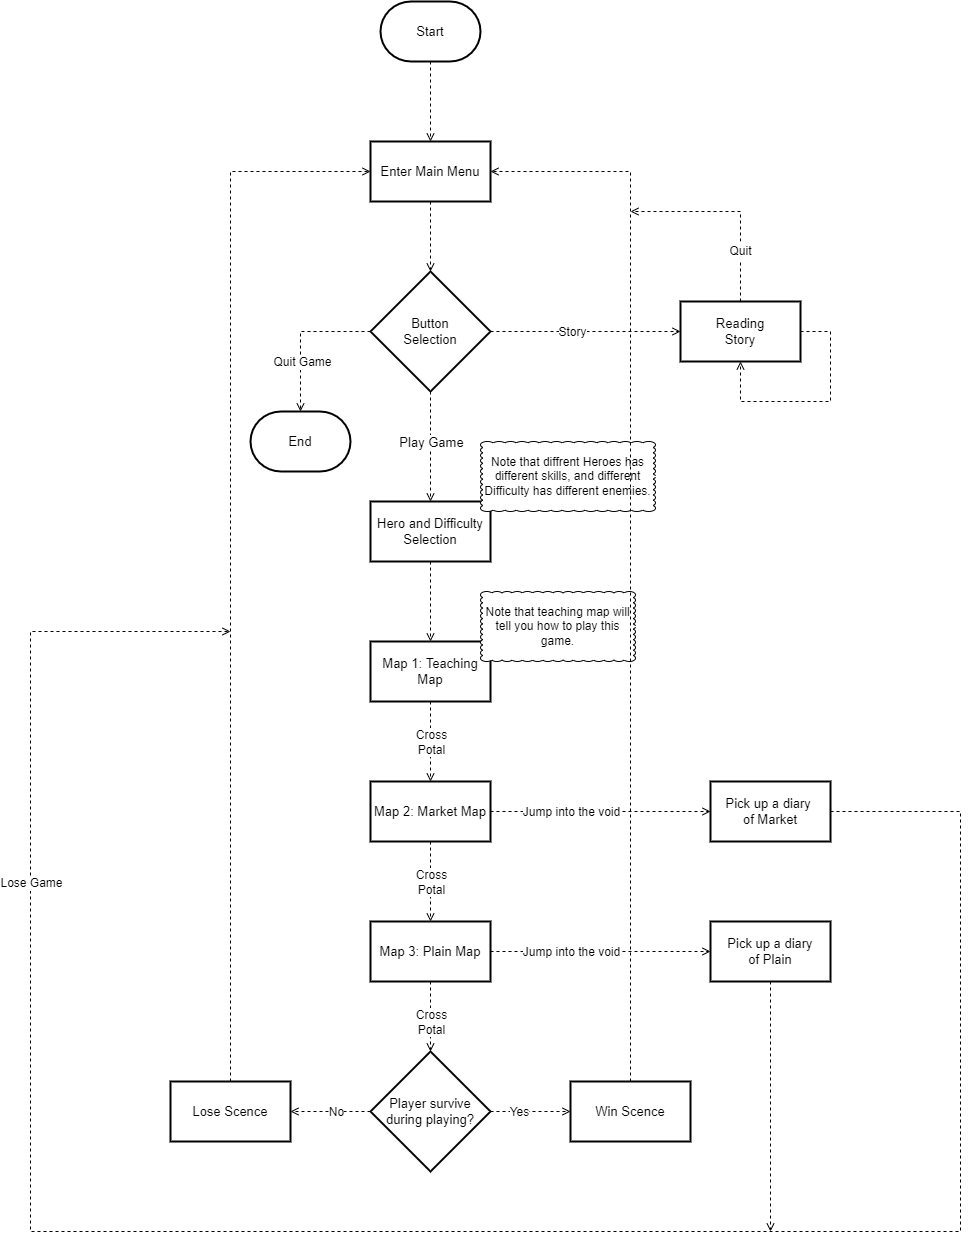

The diagram above was exported from draw.io. Its source (the exported page's mxGraphModel, read from the mxfile embedded in the PNG):
<mxGraphModel dx="1405" dy="853" grid="1" gridSize="10" guides="1" tooltips="1" connect="1" arrows="1" fold="1" page="1" pageScale="1" pageWidth="1169" pageHeight="827" math="0" shadow="0">
  <root>
    <mxCell id="0" />
    <mxCell id="1" parent="0" />
    <mxCell id="rXmToLNbm2_4g6Njwmsw-3" value="" style="edgeStyle=orthogonalEdgeStyle;rounded=0;orthogonalLoop=1;jettySize=auto;html=1;dashed=1;fontSize=13;endArrow=open;endFill=0;" parent="1" source="rXmToLNbm2_4g6Njwmsw-1" target="rXmToLNbm2_4g6Njwmsw-2" edge="1">
      <mxGeometry relative="1" as="geometry" />
    </mxCell>
    <mxCell id="rXmToLNbm2_4g6Njwmsw-1" value="Start" style="strokeWidth=2;html=1;shape=mxgraph.flowchart.terminator;whiteSpace=wrap;fontSize=13;" parent="1" vertex="1">
      <mxGeometry x="490" y="400" width="100" height="60" as="geometry" />
    </mxCell>
    <mxCell id="YiJvz_ciou-cYgyI4K_m-2" value="" style="edgeStyle=orthogonalEdgeStyle;rounded=0;orthogonalLoop=1;jettySize=auto;html=1;dashed=1;fontSize=13;endArrow=open;endFill=0;" parent="1" source="rXmToLNbm2_4g6Njwmsw-2" target="YiJvz_ciou-cYgyI4K_m-1" edge="1">
      <mxGeometry relative="1" as="geometry" />
    </mxCell>
    <mxCell id="rXmToLNbm2_4g6Njwmsw-2" value="Enter Main Menu" style="whiteSpace=wrap;html=1;fontSize=13;strokeWidth=2;" parent="1" vertex="1">
      <mxGeometry x="480" y="540" width="120" height="60" as="geometry" />
    </mxCell>
    <mxCell id="YiJvz_ciou-cYgyI4K_m-4" value="" style="edgeStyle=orthogonalEdgeStyle;rounded=0;orthogonalLoop=1;jettySize=auto;html=1;dashed=1;fontSize=13;endArrow=open;endFill=0;" parent="1" source="YiJvz_ciou-cYgyI4K_m-1" target="YiJvz_ciou-cYgyI4K_m-3" edge="1">
      <mxGeometry relative="1" as="geometry" />
    </mxCell>
    <mxCell id="YiJvz_ciou-cYgyI4K_m-5" value="Play Game" style="edgeLabel;html=1;align=center;verticalAlign=middle;resizable=0;points=[];fontSize=13;" parent="YiJvz_ciou-cYgyI4K_m-4" vertex="1" connectable="0">
      <mxGeometry x="-0.2929" relative="1" as="geometry">
        <mxPoint y="11" as="offset" />
      </mxGeometry>
    </mxCell>
    <mxCell id="YiJvz_ciou-cYgyI4K_m-36" style="edgeStyle=orthogonalEdgeStyle;rounded=0;orthogonalLoop=1;jettySize=auto;html=1;entryX=0.5;entryY=0;entryDx=0;entryDy=0;entryPerimeter=0;dashed=1;fontSize=12;endArrow=open;endFill=0;" parent="1" source="YiJvz_ciou-cYgyI4K_m-1" target="YiJvz_ciou-cYgyI4K_m-34" edge="1">
      <mxGeometry relative="1" as="geometry" />
    </mxCell>
    <mxCell id="YiJvz_ciou-cYgyI4K_m-37" value="Quit Game" style="edgeLabel;html=1;align=center;verticalAlign=middle;resizable=0;points=[];fontSize=12;" parent="YiJvz_ciou-cYgyI4K_m-36" vertex="1" connectable="0">
      <mxGeometry x="-0.1813" y="-2" relative="1" as="geometry">
        <mxPoint x="-8" y="32" as="offset" />
      </mxGeometry>
    </mxCell>
    <mxCell id="YiJvz_ciou-cYgyI4K_m-39" value="" style="edgeStyle=orthogonalEdgeStyle;rounded=0;orthogonalLoop=1;jettySize=auto;html=1;dashed=1;fontSize=12;endArrow=open;endFill=0;" parent="1" source="YiJvz_ciou-cYgyI4K_m-1" target="YiJvz_ciou-cYgyI4K_m-38" edge="1">
      <mxGeometry relative="1" as="geometry" />
    </mxCell>
    <mxCell id="YiJvz_ciou-cYgyI4K_m-40" value="Story" style="edgeLabel;html=1;align=center;verticalAlign=middle;resizable=0;points=[];fontSize=12;" parent="YiJvz_ciou-cYgyI4K_m-39" vertex="1" connectable="0">
      <mxGeometry x="-0.2556" y="2" relative="1" as="geometry">
        <mxPoint x="10" y="2" as="offset" />
      </mxGeometry>
    </mxCell>
    <mxCell id="YiJvz_ciou-cYgyI4K_m-1" value="Button&lt;br&gt;Selection" style="rhombus;whiteSpace=wrap;html=1;fontSize=13;strokeWidth=2;" parent="1" vertex="1">
      <mxGeometry x="480" y="670" width="120" height="120" as="geometry" />
    </mxCell>
    <mxCell id="YiJvz_ciou-cYgyI4K_m-10" value="" style="edgeStyle=orthogonalEdgeStyle;rounded=0;orthogonalLoop=1;jettySize=auto;html=1;dashed=1;fontSize=7;endArrow=open;endFill=0;" parent="1" source="YiJvz_ciou-cYgyI4K_m-3" target="YiJvz_ciou-cYgyI4K_m-9" edge="1">
      <mxGeometry relative="1" as="geometry" />
    </mxCell>
    <mxCell id="YiJvz_ciou-cYgyI4K_m-3" value="Hero and Difficulty&lt;br&gt;Selection" style="whiteSpace=wrap;html=1;fontSize=13;strokeWidth=2;" parent="1" vertex="1">
      <mxGeometry x="480" y="900" width="120" height="60" as="geometry" />
    </mxCell>
    <mxCell id="YiJvz_ciou-cYgyI4K_m-7" value="&lt;div style=&quot;&quot;&gt;&lt;span style=&quot;font-size: 7px; background-color: initial;&quot;&gt;Note that diffrent Heroes has different skills, and different Difficulty has different enemies.&lt;/span&gt;&lt;/div&gt;" style="whiteSpace=wrap;html=1;shape=mxgraph.basic.cloud_rect;shadow=0;sketch=0;fontSize=12;fillColor=default;gradientColor=none;align=center;" parent="1" vertex="1">
      <mxGeometry x="590" y="840" width="175" height="70" as="geometry" />
    </mxCell>
    <mxCell id="YiJvz_ciou-cYgyI4K_m-13" value="" style="edgeStyle=orthogonalEdgeStyle;rounded=0;orthogonalLoop=1;jettySize=auto;html=1;dashed=1;fontSize=7;endArrow=open;endFill=0;" parent="1" source="YiJvz_ciou-cYgyI4K_m-9" target="YiJvz_ciou-cYgyI4K_m-12" edge="1">
      <mxGeometry relative="1" as="geometry" />
    </mxCell>
    <mxCell id="YiJvz_ciou-cYgyI4K_m-9" value="Map 1: Teaching Map" style="whiteSpace=wrap;html=1;fontSize=13;strokeWidth=2;" parent="1" vertex="1">
      <mxGeometry x="480" y="1040" width="120" height="60" as="geometry" />
    </mxCell>
    <mxCell id="YiJvz_ciou-cYgyI4K_m-11" value="&lt;div style=&quot;&quot;&gt;&lt;span style=&quot;font-size: 7px; background-color: initial;&quot;&gt;Note that teaching map will tell you how to play this game.&lt;/span&gt;&lt;/div&gt;" style="whiteSpace=wrap;html=1;shape=mxgraph.basic.cloud_rect;shadow=0;sketch=0;fontSize=12;fillColor=default;gradientColor=none;align=center;" parent="1" vertex="1">
      <mxGeometry x="590" y="990" width="155" height="70" as="geometry" />
    </mxCell>
    <mxCell id="YiJvz_ciou-cYgyI4K_m-15" value="" style="edgeStyle=orthogonalEdgeStyle;rounded=0;orthogonalLoop=1;jettySize=auto;html=1;dashed=1;fontSize=7;endArrow=open;endFill=0;" parent="1" source="YiJvz_ciou-cYgyI4K_m-12" target="YiJvz_ciou-cYgyI4K_m-14" edge="1">
      <mxGeometry relative="1" as="geometry" />
    </mxCell>
    <mxCell id="YiJvz_ciou-cYgyI4K_m-49" value="" style="edgeStyle=orthogonalEdgeStyle;rounded=0;orthogonalLoop=1;jettySize=auto;html=1;dashed=1;fontSize=12;endArrow=open;endFill=0;" parent="1" source="YiJvz_ciou-cYgyI4K_m-12" target="YiJvz_ciou-cYgyI4K_m-48" edge="1">
      <mxGeometry relative="1" as="geometry" />
    </mxCell>
    <mxCell id="YiJvz_ciou-cYgyI4K_m-52" value="Jump into the void" style="edgeLabel;html=1;align=center;verticalAlign=middle;resizable=0;points=[];fontSize=12;" parent="YiJvz_ciou-cYgyI4K_m-49" vertex="1" connectable="0">
      <mxGeometry x="-0.2335" relative="1" as="geometry">
        <mxPoint x="-4" as="offset" />
      </mxGeometry>
    </mxCell>
    <mxCell id="YiJvz_ciou-cYgyI4K_m-12" value="Map 2: Market Map" style="whiteSpace=wrap;html=1;fontSize=13;strokeWidth=2;" parent="1" vertex="1">
      <mxGeometry x="480" y="1180" width="120" height="60" as="geometry" />
    </mxCell>
    <mxCell id="YiJvz_ciou-cYgyI4K_m-19" style="edgeStyle=orthogonalEdgeStyle;rounded=0;orthogonalLoop=1;jettySize=auto;html=1;exitX=0.5;exitY=1;exitDx=0;exitDy=0;entryX=0.5;entryY=0;entryDx=0;entryDy=0;dashed=1;fontSize=7;endArrow=open;endFill=0;" parent="1" source="YiJvz_ciou-cYgyI4K_m-14" target="YiJvz_ciou-cYgyI4K_m-18" edge="1">
      <mxGeometry relative="1" as="geometry" />
    </mxCell>
    <mxCell id="YiJvz_ciou-cYgyI4K_m-51" value="" style="edgeStyle=orthogonalEdgeStyle;rounded=0;orthogonalLoop=1;jettySize=auto;html=1;dashed=1;fontSize=12;endArrow=open;endFill=0;" parent="1" source="YiJvz_ciou-cYgyI4K_m-14" target="YiJvz_ciou-cYgyI4K_m-50" edge="1">
      <mxGeometry relative="1" as="geometry" />
    </mxCell>
    <mxCell id="YiJvz_ciou-cYgyI4K_m-54" value="Jump into the void" style="edgeLabel;html=1;align=center;verticalAlign=middle;resizable=0;points=[];fontSize=12;" parent="YiJvz_ciou-cYgyI4K_m-51" vertex="1" connectable="0">
      <mxGeometry x="-0.2548" relative="1" as="geometry">
        <mxPoint x="-2" as="offset" />
      </mxGeometry>
    </mxCell>
    <mxCell id="YiJvz_ciou-cYgyI4K_m-14" value="Map 3: Plain Map" style="whiteSpace=wrap;html=1;fontSize=13;strokeWidth=2;" parent="1" vertex="1">
      <mxGeometry x="480" y="1320" width="120" height="60" as="geometry" />
    </mxCell>
    <mxCell id="YiJvz_ciou-cYgyI4K_m-21" value="" style="edgeStyle=orthogonalEdgeStyle;rounded=0;orthogonalLoop=1;jettySize=auto;html=1;dashed=1;fontSize=7;endArrow=open;endFill=0;" parent="1" source="YiJvz_ciou-cYgyI4K_m-18" target="YiJvz_ciou-cYgyI4K_m-20" edge="1">
      <mxGeometry relative="1" as="geometry" />
    </mxCell>
    <mxCell id="YiJvz_ciou-cYgyI4K_m-23" value="Yes" style="edgeLabel;html=1;align=center;verticalAlign=middle;resizable=0;points=[];fontSize=12;" parent="YiJvz_ciou-cYgyI4K_m-21" vertex="1" connectable="0">
      <mxGeometry x="-0.3072" relative="1" as="geometry">
        <mxPoint as="offset" />
      </mxGeometry>
    </mxCell>
    <mxCell id="YiJvz_ciou-cYgyI4K_m-25" value="" style="edgeStyle=orthogonalEdgeStyle;rounded=0;orthogonalLoop=1;jettySize=auto;html=1;dashed=1;fontSize=12;endArrow=open;endFill=0;" parent="1" source="YiJvz_ciou-cYgyI4K_m-18" target="YiJvz_ciou-cYgyI4K_m-24" edge="1">
      <mxGeometry relative="1" as="geometry" />
    </mxCell>
    <mxCell id="YiJvz_ciou-cYgyI4K_m-26" value="No" style="edgeLabel;html=1;align=center;verticalAlign=middle;resizable=0;points=[];fontSize=12;" parent="YiJvz_ciou-cYgyI4K_m-25" vertex="1" connectable="0">
      <mxGeometry x="-0.1139" relative="1" as="geometry">
        <mxPoint as="offset" />
      </mxGeometry>
    </mxCell>
    <mxCell id="YiJvz_ciou-cYgyI4K_m-18" value="Player survive&lt;br&gt;during playing?" style="rhombus;whiteSpace=wrap;html=1;fontSize=13;strokeWidth=2;" parent="1" vertex="1">
      <mxGeometry x="480" y="1450" width="120" height="120" as="geometry" />
    </mxCell>
    <mxCell id="YiJvz_ciou-cYgyI4K_m-29" style="edgeStyle=orthogonalEdgeStyle;rounded=0;orthogonalLoop=1;jettySize=auto;html=1;entryX=1;entryY=0.5;entryDx=0;entryDy=0;dashed=1;fontSize=12;endArrow=open;endFill=0;" parent="1" source="YiJvz_ciou-cYgyI4K_m-20" target="rXmToLNbm2_4g6Njwmsw-2" edge="1">
      <mxGeometry relative="1" as="geometry">
        <Array as="points">
          <mxPoint x="740" y="570" />
        </Array>
      </mxGeometry>
    </mxCell>
    <mxCell id="YiJvz_ciou-cYgyI4K_m-20" value="Win Scence" style="whiteSpace=wrap;html=1;fontSize=13;strokeWidth=2;" parent="1" vertex="1">
      <mxGeometry x="680" y="1480" width="120" height="60" as="geometry" />
    </mxCell>
    <mxCell id="YiJvz_ciou-cYgyI4K_m-30" style="edgeStyle=orthogonalEdgeStyle;rounded=0;orthogonalLoop=1;jettySize=auto;html=1;entryX=0;entryY=0.5;entryDx=0;entryDy=0;dashed=1;fontSize=12;endArrow=open;endFill=0;" parent="1" source="YiJvz_ciou-cYgyI4K_m-24" target="rXmToLNbm2_4g6Njwmsw-2" edge="1">
      <mxGeometry relative="1" as="geometry">
        <Array as="points">
          <mxPoint x="340" y="570" />
        </Array>
      </mxGeometry>
    </mxCell>
    <mxCell id="YiJvz_ciou-cYgyI4K_m-24" value="Lose Scence" style="whiteSpace=wrap;html=1;fontSize=13;strokeWidth=2;" parent="1" vertex="1">
      <mxGeometry x="280" y="1480" width="120" height="60" as="geometry" />
    </mxCell>
    <mxCell id="YiJvz_ciou-cYgyI4K_m-34" value="End" style="strokeWidth=2;html=1;shape=mxgraph.flowchart.terminator;whiteSpace=wrap;fontSize=13;" parent="1" vertex="1">
      <mxGeometry x="360" y="810" width="100" height="60" as="geometry" />
    </mxCell>
    <mxCell id="YiJvz_ciou-cYgyI4K_m-42" style="edgeStyle=orthogonalEdgeStyle;rounded=0;orthogonalLoop=1;jettySize=auto;html=1;dashed=1;fontSize=12;endArrow=open;endFill=0;" parent="1" source="YiJvz_ciou-cYgyI4K_m-38" edge="1">
      <mxGeometry relative="1" as="geometry">
        <mxPoint x="740" y="610" as="targetPoint" />
        <Array as="points">
          <mxPoint x="850" y="610" />
          <mxPoint x="740" y="610" />
        </Array>
      </mxGeometry>
    </mxCell>
    <mxCell id="YiJvz_ciou-cYgyI4K_m-38" value="Reading&lt;br&gt;Story" style="whiteSpace=wrap;html=1;fontSize=13;strokeWidth=2;" parent="1" vertex="1">
      <mxGeometry x="790" y="700" width="120" height="60" as="geometry" />
    </mxCell>
    <mxCell id="YiJvz_ciou-cYgyI4K_m-41" style="edgeStyle=orthogonalEdgeStyle;rounded=0;orthogonalLoop=1;jettySize=auto;html=1;exitX=1;exitY=0.5;exitDx=0;exitDy=0;entryX=0.5;entryY=1;entryDx=0;entryDy=0;dashed=1;fontSize=12;endArrow=open;endFill=0;" parent="1" source="YiJvz_ciou-cYgyI4K_m-38" target="YiJvz_ciou-cYgyI4K_m-38" edge="1">
      <mxGeometry relative="1" as="geometry">
        <Array as="points">
          <mxPoint x="940" y="730" />
          <mxPoint x="940" y="800" />
          <mxPoint x="850" y="800" />
        </Array>
      </mxGeometry>
    </mxCell>
    <mxCell id="YiJvz_ciou-cYgyI4K_m-43" value="Quit" style="text;html=1;align=center;verticalAlign=middle;resizable=0;points=[];autosize=1;fontSize=12;fillColor=default;" parent="1" vertex="1">
      <mxGeometry x="830" y="640" width="40" height="20" as="geometry" />
    </mxCell>
    <mxCell id="YiJvz_ciou-cYgyI4K_m-45" value="Cross&lt;br&gt;Potal" style="edgeLabel;html=1;align=center;verticalAlign=middle;resizable=0;points=[];fontSize=12;" parent="1" vertex="1" connectable="0">
      <mxGeometry x="540.0000000000002" y="1140.0011111111112" as="geometry" />
    </mxCell>
    <mxCell id="YiJvz_ciou-cYgyI4K_m-46" value="Cross&lt;br&gt;Potal" style="edgeLabel;html=1;align=center;verticalAlign=middle;resizable=0;points=[];fontSize=12;" parent="1" vertex="1" connectable="0">
      <mxGeometry x="540.0000000000002" y="1280.0011111111112" as="geometry" />
    </mxCell>
    <mxCell id="YiJvz_ciou-cYgyI4K_m-47" value="Cross&lt;br&gt;Potal" style="edgeLabel;html=1;align=center;verticalAlign=middle;resizable=0;points=[];fontSize=12;" parent="1" vertex="1" connectable="0">
      <mxGeometry x="540.0000000000002" y="1420.0011111111112" as="geometry" />
    </mxCell>
    <mxCell id="YiJvz_ciou-cYgyI4K_m-57" style="edgeStyle=orthogonalEdgeStyle;rounded=0;orthogonalLoop=1;jettySize=auto;html=1;dashed=1;fontSize=12;endArrow=open;endFill=0;" parent="1" source="YiJvz_ciou-cYgyI4K_m-48" edge="1">
      <mxGeometry relative="1" as="geometry">
        <mxPoint x="340" y="1030" as="targetPoint" />
        <Array as="points">
          <mxPoint x="1070" y="1210" />
          <mxPoint x="1070" y="1630" />
          <mxPoint x="140" y="1630" />
          <mxPoint x="140" y="1030" />
        </Array>
      </mxGeometry>
    </mxCell>
    <mxCell id="YiJvz_ciou-cYgyI4K_m-59" value="Lose Game" style="edgeLabel;html=1;align=center;verticalAlign=middle;resizable=0;points=[];fontSize=12;" parent="YiJvz_ciou-cYgyI4K_m-57" vertex="1" connectable="0">
      <mxGeometry x="0.3214" y="-1" relative="1" as="geometry">
        <mxPoint x="-1" y="-323" as="offset" />
      </mxGeometry>
    </mxCell>
    <mxCell id="YiJvz_ciou-cYgyI4K_m-48" value="Pick up a diary &lt;br&gt;of Market" style="whiteSpace=wrap;html=1;fontSize=13;strokeWidth=2;" parent="1" vertex="1">
      <mxGeometry x="820" y="1180" width="120" height="60" as="geometry" />
    </mxCell>
    <mxCell id="YiJvz_ciou-cYgyI4K_m-58" style="edgeStyle=orthogonalEdgeStyle;rounded=0;orthogonalLoop=1;jettySize=auto;html=1;dashed=1;fontSize=12;endArrow=open;endFill=0;" parent="1" source="YiJvz_ciou-cYgyI4K_m-50" edge="1">
      <mxGeometry relative="1" as="geometry">
        <mxPoint x="880" y="1630" as="targetPoint" />
      </mxGeometry>
    </mxCell>
    <mxCell id="YiJvz_ciou-cYgyI4K_m-50" value="&lt;span style=&quot;&quot;&gt;Pick up a diary&lt;/span&gt;&lt;br style=&quot;&quot;&gt;&lt;span style=&quot;&quot;&gt;of Plain&lt;/span&gt;" style="whiteSpace=wrap;html=1;fontSize=13;strokeWidth=2;" parent="1" vertex="1">
      <mxGeometry x="820" y="1320" width="120" height="60" as="geometry" />
    </mxCell>
  </root>
</mxGraphModel>